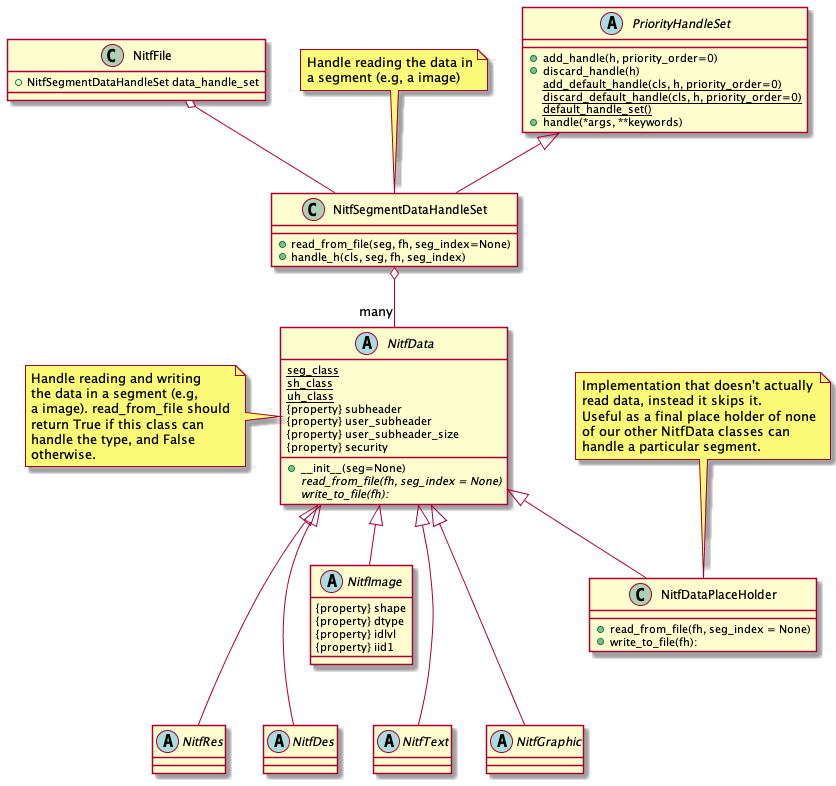

The diagram above was rendered by PlantUML. Its source (embedded in the PNG):
@startuml
class NitfFile {
   +NitfSegmentDataHandleSet data_handle_set
}

class NitfSegmentDataHandleSet {
  +read_from_file(seg, fh, seg_index=None)
  +handle_h(cls, seg, fh, seg_index)
}
note top
   Handle reading the data in
   a segment (e.g, a image)
end note

abstract class PriorityHandleSet {
   +add_handle(h, priority_order=0)
   +discard_handle(h)
   {static} add_default_handle(cls, h, priority_order=0)
   {static} discard_default_handle(cls, h, priority_order=0)
   {static} default_handle_set()
   +handle(*args, **keywords)
}

abstract class NitfData {
   {static} seg_class
   {static} sh_class
   {static} uh_class
   {property} subheader
   {property} user_subheader
   {property} user_subheader_size
   +__init__(seg=None)
   {abstract} read_from_file(fh, seg_index = None)
   {abstract} write_to_file(fh):
   {property} security
}
note left
   Handle reading and writing
   the data in a segment (e.g,
   a image). read_from_file should
   return True if this class can
   handle the type, and False
   otherwise.
end note

abstract class NitfImage {
   {property} shape
   {property} dtype
   {property} idlvl
   {property} iid1
}
abstract class NitfDes
abstract class NitfText
abstract class NitfGraphic
abstract class NitfRes

class NitfDataPlaceHolder {
   +read_from_file(fh, seg_index = None)
   +write_to_file(fh):
}
note top
  Implementation that doesn't actually
  read data, instead it skips it.
  Useful as a final place holder of none
  of our other NitfData classes can
  handle a particular segment.
end note

NitfFile o--  NitfSegmentDataHandleSet
NitfSegmentDataHandleSet o-- "many" NitfData
PriorityHandleSet <|-- NitfSegmentDataHandleSet
NitfData <|-- NitfImage
NitfData <|-- NitfDes
NitfData <|-- NitfText
NitfData <|-- NitfGraphic
NitfData <|-- NitfRes
NitfData <|-- NitfDataPlaceHolder
NitfImage -[hidden]down- NitfDes
NitfImage -[hidden]down- NitfText
NitfImage -[hidden]down- NitfGraphic
NitfImage -[hidden]down- NitfRes
@enduml